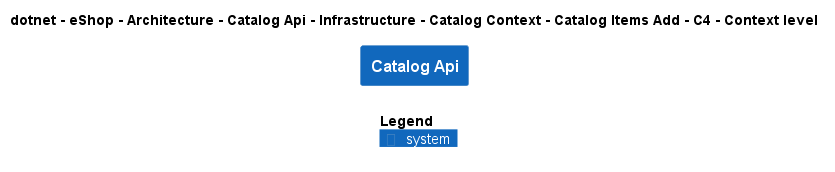

The diagram above was rendered by PlantUML. Its source (embedded in the PNG):
@startuml
!include ..\..\..\..\..\..\..\..\..\..\..\.c4s\C4_Context.puml

AddElementTag("c4interflow:lifecycle:new", $bgColor=green, $fontColor=#ffffff, $borderColor=green, $shadowing="False")
AddElementTag("c4interflow:lifecycle:changed", $bgColor=orange, $fontColor=#ffffff, $borderColor=orange, $shadowing="False")
AddElementTag("c4interflow:lifecycle:removed", $bgColor=red, $fontColor=#ffffff, $borderColor=red, $shadowing="False")

AddRelTag("c4interflow:lifecycle:new", $textColor=green, $lineColor=green)
AddRelTag("c4interflow:lifecycle:changed", $textColor=orange, $lineColor=orange)
AddRelTag("c4interflow:lifecycle:removed", $textColor=red, $lineColor=red)

SHOW_PERSON_PORTRAIT()
LAYOUT_TOP_DOWN()

skinparam linetype polyline

title dotnet - eShop - Architecture - Catalog Api - Infrastructure - Catalog Context - Catalog Items Add - C4 - Context level

System(dotnet.eShop.Architecture.SoftwareSystems.CatalogApi, "Catalog Api", "")



SHOW_LEGEND()
@enduml